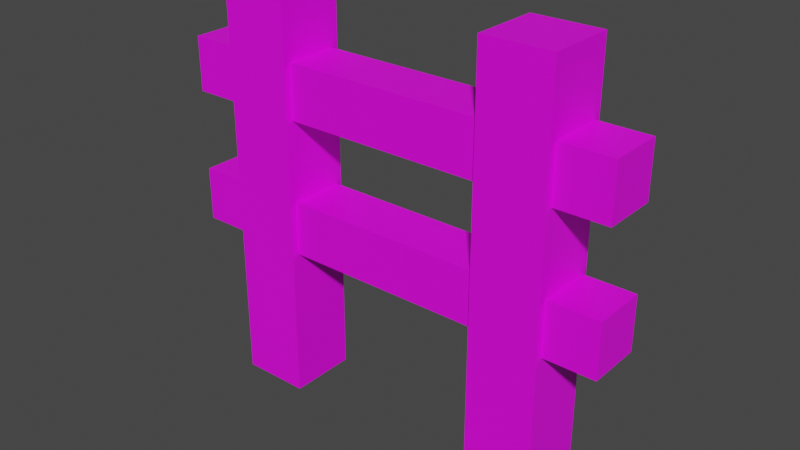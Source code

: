 # Source: Fens.blend  (saved by Blender 3.4.6; exported with 4.5.12 LTS)
import bpy
from mathutils import Matrix  # noqa: F401  (used for matrix-valued properties, if any)

bpy.ops.wm.read_factory_settings(use_empty=True)
scene = bpy.context.scene
scene.name = 'Scene'

# ---- collections
col_collection = bpy.data.collections.new('Collection'); scene.collection.children.link(col_collection)

# ---- images (referenced by path relative to the original .blend; pixels are not part of the script)
import os
ASSET_DIR = os.environ.get("B2B_ASSET_DIR", "")  # directory of the original .blend (textures are referenced by path, not embedded)
HERE = os.path.dirname(os.path.abspath(__file__))  # packed textures are extracted next to this script under _unpacked/

def load_image(name, relpath, width, height, colorspace="sRGB"):
    """Load a texture the original file referenced (path relative to the .blend, or extracted next to this script)."""
    p = next((c for c in (os.path.join(HERE, relpath), os.path.join(ASSET_DIR, relpath)) if relpath and os.path.exists(c)), "")
    if p:
        img = bpy.data.images.load(p, check_existing=True)
        img.name = name
    else:  # same state as the original file: an image datablock whose file is absent (Cycles renders it pink)
        img = bpy.data.images.new(name, width, height)
        img.source = "FILE"
        img.filepath = "//" + (relpath or name)
    img.colorspace_settings.name = colorspace
    return img
img_horizontalwood = load_image('HorizontalWood', 'temp/HorizontalWood.png', 1024, 1024, 'sRGB')
img_verticalwood = load_image('verticalWood', 'temp/verticalWood.png', 1024, 1024, 'sRGB')

# ---- materials (node trees are filled in below, after node groups)
mat_material_001 = bpy.data.materials.new('Material.001')
mat_material_001.alpha_threshold = 0.0
mat_material_001.roughness = 0.5
mat_material_001.line_color = (0.0, 0.0, 0.0, 1.0)
mat_material = bpy.data.materials.new('Material')
mat_material.alpha_threshold = 0.0
mat_material.roughness = 0.5
mat_material.line_color = (0.0, 0.0, 0.0, 1.0)

# ---- material node trees
mat_material_001.use_nodes = True; mat_material_001.node_tree.nodes.clear()
_N = mat_material_001.node_tree.nodes; _L = mat_material_001.node_tree.links
n0 = _N.new('ShaderNodeOutputMaterial'); n0.name = 'Material Output'; n0.location = (300, 300)
n1 = _N.new('ShaderNodeBsdfPrincipled'); n1.name = 'Principled BSDF'; n1.location = (10, 300)
n1.distribution = 'GGX'
n1.subsurface_method = 'RANDOM_WALK_SKIN'
n1.inputs[3].default_value = 1.45
n1.inputs[27].default_value = (0.0, 0.0, 0.0, 1.0)
n1.inputs[28].default_value = 1.0
n2 = _N.new('ShaderNodeTexImage'); n2.name = 'Image Texture.001'; n2.location = (-389, -24)
n2.image = img_horizontalwood
n3 = _N.new('ShaderNodeTexImage'); n3.name = 'Image Texture'; n3.location = (-363, 249)
n3.image = img_verticalwood
_L.new(n1.outputs[0], n0.inputs[0])
_L.new(n3.outputs[0], n1.inputs[0])
n0.is_active_output = True
mat_material.use_nodes = True; mat_material.node_tree.nodes.clear()
_N = mat_material.node_tree.nodes; _L = mat_material.node_tree.links
n0 = _N.new('ShaderNodeOutputMaterial'); n0.name = 'Material Output'; n0.location = (300, 300)
n1 = _N.new('ShaderNodeBsdfPrincipled'); n1.name = 'Principled BSDF'; n1.location = (10, 300)
n1.distribution = 'GGX'
n1.subsurface_method = 'RANDOM_WALK_SKIN'
n1.inputs[3].default_value = 1.45
n1.inputs[27].default_value = (0.0, 0.0, 0.0, 1.0)
n1.inputs[28].default_value = 1.0
n2 = _N.new('ShaderNodeTexImage'); n2.name = 'Image Texture.001'; n2.location = (-413, 242)
n2.image = img_horizontalwood
n3 = _N.new('ShaderNodeTexImage'); n3.name = 'Image Texture'; n3.location = (-396, -62)
n3.image = img_verticalwood
_L.new(n1.outputs[0], n0.inputs[0])
_L.new(n2.outputs[0], n1.inputs[0])
n0.is_active_output = True

# ---- world
world_world = bpy.data.worlds.new('World'); scene.world = world_world
world_world.use_nodes = True; world_world.node_tree.nodes.clear()
_N = world_world.node_tree.nodes; _L = world_world.node_tree.links
n0 = _N.new('ShaderNodeOutputWorld'); n0.name = 'World Output'; n0.location = (300, 300)
n1 = _N.new('ShaderNodeBackground'); n1.name = 'Background'; n1.location = (10, 300)
n1.inputs[0].default_value = (0.05088, 0.05088, 0.05088, 1.0)
_L.new(n1.outputs[0], n0.inputs[0])
n0.is_active_output = True
world_world.color = (0.05088, 0.05088, 0.05088)
world_world.use_sun_shadow = False
world_world.sun_shadow_jitter_overblur = 0.0

# ---- meshes
me_cube = bpy.data.meshes.new('Cube')
me_cube.from_pydata([(-3.0, 1.0, 1.0), (-3.0, 1.0, -1.0), (-3.0, -1.0, 1.0), (-3.0, -1.0, -1.0), (-5.0, 1.0, 1.0), (-5.0, 1.0, -1.0), (-5.0, -1.0, 1.0), (-5.0, -1.0, -1.0), (3.0, 1.0, 1.0), (3.0, 1.0, -1.0), (3.0, -1.0, 1.0), (3.0, -1.0, -1.0), (5.0, 1.0, 1.0), (5.0, 1.0, -1.0), (5.0, -1.0, 1.0), (5.0, -1.0, -1.0)], [], [(0, 4, 6, 2), (3, 2, 6, 7), (7, 6, 4, 5), (5, 1, 3, 7), (1, 0, 2, 3), (5, 4, 0, 1), (8, 10, 14, 12), (11, 15, 14, 10), (15, 13, 12, 14), (13, 15, 11, 9), (9, 11, 10, 8), (13, 9, 8, 12)])
_uv = me_cube.uv_layers.new(name='UVMap')
_uv.uv.foreach_set('vector', [0.0002992, 0.7503, 0.2497, 0.7503, 0.2497, 0.9997, 0.0002992, 0.9997, 0.4997, 0.5003, 0.4997, 0.7497, 0.2503, 0.7497, 0.2503, 0.5003, 0.4997, 0.0002993, 0.4997, 0.2497, 0.2503, 0.2497, 0.2503, 0.0002993, 0.5003, 0.5003, 0.7497, 0.5003, 0.7497, 0.7497, 0.5003, 0.7497, 0.2497, 0.2503, 0.2497, 0.4997, 0.0002993, 0.4997, 0.0002993, 0.2503, 0.7497, 0.0002993, 0.7497, 0.2497, 0.5003, 0.2497, 0.5003, 0.0002993, 0.2497, 0.5003, 0.2497, 0.7497, 0.0002995, 0.7497, 0.0002995, 0.5003, 0.5003, 0.2503, 0.7497, 0.2503, 0.7497, 0.4997, 0.5003, 0.4997, 0.2503, 0.2503, 0.4997, 0.2503, 0.4997, 0.4997, 0.2503, 0.4997, 0.9997, 0.0002993, 0.9997, 0.2497, 0.7503, 0.2497, 0.7503, 0.0002993, 0.0002993, 0.0002993, 0.2497, 0.0002993, 0.2497, 0.2497, 0.0002993, 0.2497, 0.7503, 0.2503, 0.9997, 0.2503, 0.9997, 0.4997, 0.7503, 0.4997])
me_cube.materials.append(mat_material_001)
me_cube.use_mirror_vertex_groups = False
me_cube.update()
me_cube_001 = bpy.data.meshes.new('Cube.001')
me_cube_001.from_pydata([(-3.0, 1.0, 1.0), (-3.0, 1.0, -1.0), (-3.0, -1.0, 1.0), (-3.0, -1.0, -1.0), (-5.0, 1.0, 1.0), (-5.0, 1.0, -1.0), (-5.0, -1.0, 1.0), (-5.0, -1.0, -1.0), (-0.0212, 1.0, 1.0), (-0.0212, 1.0, -1.0), (-0.0212, -1.0, 1.0), (-0.0212, -1.0, -1.0), (1.979, 1.0, 1.0), (1.979, 1.0, -1.0), (1.979, -1.0, 1.0), (1.979, -1.0, -1.0)], [], [(0, 4, 6, 2), (3, 2, 6, 7), (7, 6, 4, 5), (5, 1, 3, 7), (1, 0, 2, 3), (5, 4, 0, 1), (8, 10, 14, 12), (11, 15, 14, 10), (15, 13, 12, 14), (13, 15, 11, 9), (9, 11, 10, 8), (13, 9, 8, 12)])
_uv = me_cube_001.uv_layers.new(name='UVMap')
_uv.uv.foreach_set('vector', [0.625, 0.5, 0.875, 0.5, 0.875, 0.75, 0.625, 0.75, 0.375, 0.75, 0.625, 0.75, 0.625, 1.0, 0.375, 1.0, 0.375, 0.0, 0.625, 0.0, 0.625, 0.25, 0.375, 0.25, 0.125, 0.5, 0.375, 0.5, 0.375, 0.75, 0.125, 0.75, 0.375, 0.5, 0.625, 0.5, 0.625, 0.75, 0.375, 0.75, 0.375, 0.25, 0.625, 0.25, 0.625, 0.5, 0.375, 0.5, 0.625, 0.5, 0.625, 0.75, 0.875, 0.75, 0.875, 0.5, 0.375, 0.75, 0.375, 1.0, 0.625, 1.0, 0.625, 0.75, 0.375, 0.0, 0.375, 0.25, 0.625, 0.25, 0.625, 0.0, 0.125, 0.5, 0.125, 0.75, 0.375, 0.75, 0.375, 0.5, 0.375, 0.5, 0.375, 0.75, 0.625, 0.75, 0.625, 0.5, 0.375, 0.25, 0.375, 0.5, 0.625, 0.5, 0.625, 0.25])
me_cube_001.materials.append(mat_material)
me_cube_001.use_mirror_vertex_groups = False
me_cube_001.update()

# ---- objects
ob_cube = bpy.data.objects.new('Cube', me_cube)
ob_cube_001 = bpy.data.objects.new('Cube.001', me_cube_001)

# ---- transforms, parenting, visibility, modifiers, constraints
ob_cube.location = (0.0, 0.0, 0.0)
ob_cube.scale = (0.5, 0.5, 3.0)
ob_cube.lock_rotations_4d = False
ob_cube.empty_display_type = 'ARROWS'
ob_cube.lineart.crease_threshold = 0.0
ob_cube_001.location = (0.0, 0.0, 0.0)
ob_cube_001.rotation_euler = (-1.344e-07, 1.571, 0.0)
ob_cube_001.scale = (0.3974, 0.3974, 3.255)
ob_cube_001.lock_rotations_4d = False
ob_cube_001.empty_display_type = 'ARROWS'
ob_cube_001.lineart.crease_threshold = 0.0

# ---- collection membership
col_collection.objects.link(ob_cube)
col_collection.objects.link(ob_cube_001)

# ---- scene / render settings (as saved in the file)
scene.frame_start = 1; scene.frame_end = 250; scene.frame_set(1)
scene.render.engine = 'CYCLES'
scene.cycles.samples = 128
scene.cycles.sampling_pattern = 'TABULATED_SOBOL'
scene.cycles.use_light_tree = False
scene.cycles.bake_type = 'DIFFUSE'
scene.view_settings.view_transform = 'Filmic'
bpy.context.view_layer.update()

# ---- added for rendering (the .blend has no active camera and no usable light): camera, sun
cam_auto = bpy.data.cameras.new('AutoCamera')
cam_auto.lens = 50.0
cam_auto.sensor_width = 36.0
cam_auto.clip_end = 1000.0
ob_auto_camera = bpy.data.objects.new('AutoCamera', cam_auto)
scene.collection.objects.link(ob_auto_camera)
ob_auto_camera.location = (8.24346, -9.89215, 6.59477)
ob_auto_camera.rotation_euler = (1.09748, -7.21219e-08, 0.694738)
scene.camera = ob_auto_camera
light_auto_sun = bpy.data.lights.new('AutoSun', 'SUN')
light_auto_sun.energy = 3.0
light_auto_sun.angle = 0.0523599
ob_auto_sun = bpy.data.objects.new('AutoSun', light_auto_sun)
scene.collection.objects.link(ob_auto_sun)
ob_auto_sun.rotation_euler = (0.872665, 0.174533, 0.523599)
bpy.context.view_layer.update()
